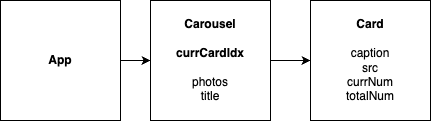

The diagram above was exported from draw.io. Its source (the exported page's mxGraphModel, read from the mxfile embedded in the PNG):
<mxGraphModel dx="639" dy="543" grid="1" gridSize="10" guides="1" tooltips="1" connect="1" arrows="1" fold="1" page="1" pageScale="1" pageWidth="850" pageHeight="1100" math="0" shadow="0">
  <root>
    <mxCell id="0" />
    <mxCell id="1" parent="0" />
    <mxCell id="6L9vEqFhz2qrFOb1_T7H-1" value="&lt;b&gt;App&lt;/b&gt;" style="rounded=0;whiteSpace=wrap;html=1;" vertex="1" parent="1">
      <mxGeometry x="40" y="130" width="120" height="120" as="geometry" />
    </mxCell>
    <mxCell id="6L9vEqFhz2qrFOb1_T7H-2" value="&lt;b&gt;Carousel&lt;/b&gt;&lt;br&gt;&lt;br&gt;&lt;b&gt;currCardIdx&lt;/b&gt;&lt;br&gt;&lt;br&gt;photos&lt;br&gt;title" style="rounded=0;whiteSpace=wrap;html=1;" vertex="1" parent="1">
      <mxGeometry x="190" y="130" width="120" height="120" as="geometry" />
    </mxCell>
    <mxCell id="6L9vEqFhz2qrFOb1_T7H-3" value="&lt;b&gt;Card&lt;/b&gt;&lt;br&gt;&lt;br&gt;caption&lt;br&gt;src&lt;br&gt;currNum&lt;br&gt;totalNum" style="rounded=0;whiteSpace=wrap;html=1;" vertex="1" parent="1">
      <mxGeometry x="350" y="130" width="120" height="120" as="geometry" />
    </mxCell>
    <mxCell id="6L9vEqFhz2qrFOb1_T7H-4" value="" style="endArrow=classic;html=1;rounded=0;exitX=1;exitY=0.5;exitDx=0;exitDy=0;entryX=0;entryY=0.5;entryDx=0;entryDy=0;" edge="1" parent="1" source="6L9vEqFhz2qrFOb1_T7H-1" target="6L9vEqFhz2qrFOb1_T7H-2">
      <mxGeometry width="50" height="50" relative="1" as="geometry">
        <mxPoint x="310" y="310" as="sourcePoint" />
        <mxPoint x="360" y="260" as="targetPoint" />
      </mxGeometry>
    </mxCell>
    <mxCell id="6L9vEqFhz2qrFOb1_T7H-5" value="" style="endArrow=classic;html=1;rounded=0;exitX=1;exitY=0.5;exitDx=0;exitDy=0;entryX=0;entryY=0.5;entryDx=0;entryDy=0;" edge="1" parent="1" source="6L9vEqFhz2qrFOb1_T7H-2" target="6L9vEqFhz2qrFOb1_T7H-3">
      <mxGeometry width="50" height="50" relative="1" as="geometry">
        <mxPoint x="310" y="310" as="sourcePoint" />
        <mxPoint x="360" y="260" as="targetPoint" />
      </mxGeometry>
    </mxCell>
  </root>
</mxGraphModel>